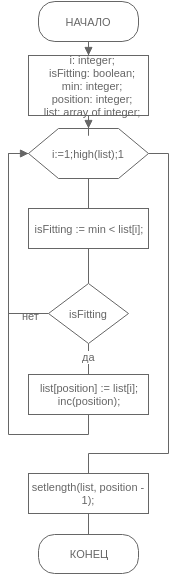

The diagram above was exported from draw.io. Its source (the exported page's mxGraphModel, read from the mxfile embedded in the PNG):
<mxGraphModel dx="880" dy="430" grid="1" gridSize="10" guides="1" tooltips="1" connect="1" arrows="1" fold="1" page="1" pageScale="1" pageWidth="826" pageHeight="1169" background="#ffffff" math="0" shadow="0">
  <root>
    <mxCell id="0" />
    <mxCell id="1" parent="0" />
    <mxCell id="77" style="edgeStyle=orthogonalEdgeStyle;rounded=0;html=1;endArrow=block;endFill=1;endSize=6;jettySize=auto;orthogonalLoop=1;strokeColor=#666666;strokeWidth=1;fontSize=11;fontColor=#666666;" edge="1" parent="1" source="3" target="76">
      <mxGeometry relative="1" as="geometry" />
    </mxCell>
    <mxCell id="3" value="НАЧАЛО" style="rounded=1;whiteSpace=wrap;html=1;strokeColor=#666666;fontSize=11;fontColor=#666666;arcSize=41;" parent="1" vertex="1">
      <mxGeometry x="290" y="38" width="100" height="40" as="geometry" />
    </mxCell>
    <mxCell id="61" style="edgeStyle=orthogonalEdgeStyle;rounded=0;html=1;endArrow=none;endFill=0;endSize=6;jettySize=auto;orthogonalLoop=1;strokeColor=#666666;strokeWidth=1;fontSize=11;fontColor=#666666;" edge="1" parent="1" source="59" target="60">
      <mxGeometry relative="1" as="geometry" />
    </mxCell>
    <mxCell id="73" style="edgeStyle=orthogonalEdgeStyle;rounded=0;html=1;entryX=0.5;entryY=0;endArrow=none;endFill=0;endSize=6;jettySize=auto;orthogonalLoop=1;strokeColor=#666666;strokeWidth=1;fontSize=11;fontColor=#666666;exitX=1;exitY=0.5;" edge="1" parent="1" source="59" target="72">
      <mxGeometry relative="1" as="geometry">
        <Array as="points">
          <mxPoint x="420" y="190" />
          <mxPoint x="420" y="490" />
          <mxPoint x="340" y="490" />
        </Array>
      </mxGeometry>
    </mxCell>
    <mxCell id="59" value="i:=1;high(list);1" style="shape=hexagon;perimeter=hexagonPerimeter;whiteSpace=wrap;html=1;rounded=0;strokeColor=#666666;fontSize=11;fontColor=#666666;" vertex="1" parent="1">
      <mxGeometry x="280" y="165" width="120" height="50" as="geometry" />
    </mxCell>
    <mxCell id="65" style="edgeStyle=orthogonalEdgeStyle;rounded=0;html=1;endArrow=none;endFill=0;endSize=6;jettySize=auto;orthogonalLoop=1;strokeColor=#666666;strokeWidth=1;fontSize=11;fontColor=#666666;" edge="1" parent="1" source="60" target="62">
      <mxGeometry relative="1" as="geometry" />
    </mxCell>
    <mxCell id="60" value="isFitting := min &amp;lt; list[i];" style="whiteSpace=wrap;html=1;rounded=0;strokeColor=#666666;fontSize=11;fontColor=#666666;" vertex="1" parent="1">
      <mxGeometry x="280" y="245" width="120" height="40" as="geometry" />
    </mxCell>
    <mxCell id="67" style="edgeStyle=orthogonalEdgeStyle;rounded=0;html=1;entryX=0;entryY=0.5;endArrow=none;endFill=0;endSize=6;jettySize=auto;orthogonalLoop=1;strokeColor=#666666;strokeWidth=1;fontSize=11;fontColor=#666666;exitX=0;exitY=0.5;" edge="1" parent="1" source="62" target="59">
      <mxGeometry relative="1" as="geometry">
        <Array as="points">
          <mxPoint x="260" y="350" />
          <mxPoint x="260" y="190" />
        </Array>
      </mxGeometry>
    </mxCell>
    <mxCell id="69" style="edgeStyle=orthogonalEdgeStyle;rounded=0;html=1;endArrow=none;endFill=0;endSize=6;jettySize=auto;orthogonalLoop=1;strokeColor=#666666;strokeWidth=1;fontSize=11;fontColor=#666666;" edge="1" parent="1" source="62" target="66">
      <mxGeometry relative="1" as="geometry" />
    </mxCell>
    <mxCell id="71" value="да" style="text;html=1;resizable=0;points=[];align=center;verticalAlign=middle;labelBackgroundColor=#ffffff;fontSize=11;fontColor=#666666;" vertex="1" connectable="0" parent="69">
      <mxGeometry x="0.2653" relative="1" as="geometry">
        <mxPoint as="offset" />
      </mxGeometry>
    </mxCell>
    <mxCell id="62" value="isFitting" style="rhombus;whiteSpace=wrap;html=1;rounded=0;strokeColor=#666666;fontSize=11;fontColor=#666666;" vertex="1" parent="1">
      <mxGeometry x="300" y="320" width="80" height="60" as="geometry" />
    </mxCell>
    <mxCell id="68" style="edgeStyle=orthogonalEdgeStyle;rounded=0;html=1;entryX=0;entryY=0.5;endArrow=block;endFill=1;endSize=6;jettySize=auto;orthogonalLoop=1;strokeColor=#666666;strokeWidth=1;fontSize=11;fontColor=#666666;exitX=0.5;exitY=1;" edge="1" parent="1" source="66" target="59">
      <mxGeometry relative="1" as="geometry">
        <Array as="points">
          <mxPoint x="340" y="471" />
          <mxPoint x="260" y="471" />
          <mxPoint x="260" y="190" />
        </Array>
      </mxGeometry>
    </mxCell>
    <mxCell id="66" value="list[position] := list[i];&lt;div&gt;inc(position);&lt;br&gt;&lt;/div&gt;" style="whiteSpace=wrap;html=1;rounded=0;strokeColor=#666666;fontSize=11;fontColor=#666666;" vertex="1" parent="1">
      <mxGeometry x="280" y="411" width="120" height="40" as="geometry" />
    </mxCell>
    <mxCell id="70" value="нет" style="text;html=1;resizable=0;points=[];autosize=1;align=left;verticalAlign=top;spacingTop=-4;fontSize=11;fontColor=#666666;" vertex="1" parent="1">
      <mxGeometry x="272" y="344" width="30" height="10" as="geometry" />
    </mxCell>
    <mxCell id="75" style="edgeStyle=orthogonalEdgeStyle;rounded=0;html=1;endArrow=none;endFill=0;endSize=6;jettySize=auto;orthogonalLoop=1;strokeColor=#666666;strokeWidth=1;fontSize=11;fontColor=#666666;" edge="1" parent="1" source="72" target="74">
      <mxGeometry relative="1" as="geometry" />
    </mxCell>
    <mxCell id="72" value="setlength(list, position - 1);" style="whiteSpace=wrap;html=1;rounded=0;strokeColor=#666666;fontSize=11;fontColor=#666666;" vertex="1" parent="1">
      <mxGeometry x="280" y="510" width="120" height="40" as="geometry" />
    </mxCell>
    <mxCell id="74" value="КОНЕЦ" style="rounded=1;whiteSpace=wrap;html=1;strokeColor=#666666;fontSize=11;fontColor=#666666;arcSize=41;" vertex="1" parent="1">
      <mxGeometry x="290" y="571" width="100" height="39" as="geometry" />
    </mxCell>
    <mxCell id="78" style="edgeStyle=orthogonalEdgeStyle;rounded=0;html=1;endArrow=block;endFill=1;endSize=6;jettySize=auto;orthogonalLoop=1;strokeColor=#666666;strokeWidth=1;fontSize=11;fontColor=#666666;" edge="1" parent="1" source="76" target="59">
      <mxGeometry relative="1" as="geometry" />
    </mxCell>
    <mxCell id="76" value="&lt;div&gt;&amp;nbsp; i: integer;&lt;/div&gt;&lt;div&gt;&amp;nbsp; isFitting: boolean;&lt;/div&gt;&lt;div&gt;&amp;nbsp; min: integer;&lt;/div&gt;&lt;div&gt;&amp;nbsp; position: integer;&lt;/div&gt;&lt;div&gt;&amp;nbsp; list: array of integer;&lt;/div&gt;" style="whiteSpace=wrap;html=1;rounded=0;strokeColor=#666666;fontSize=11;fontColor=#666666;" vertex="1" parent="1">
      <mxGeometry x="280" y="92" width="120" height="60" as="geometry" />
    </mxCell>
  </root>
</mxGraphModel>